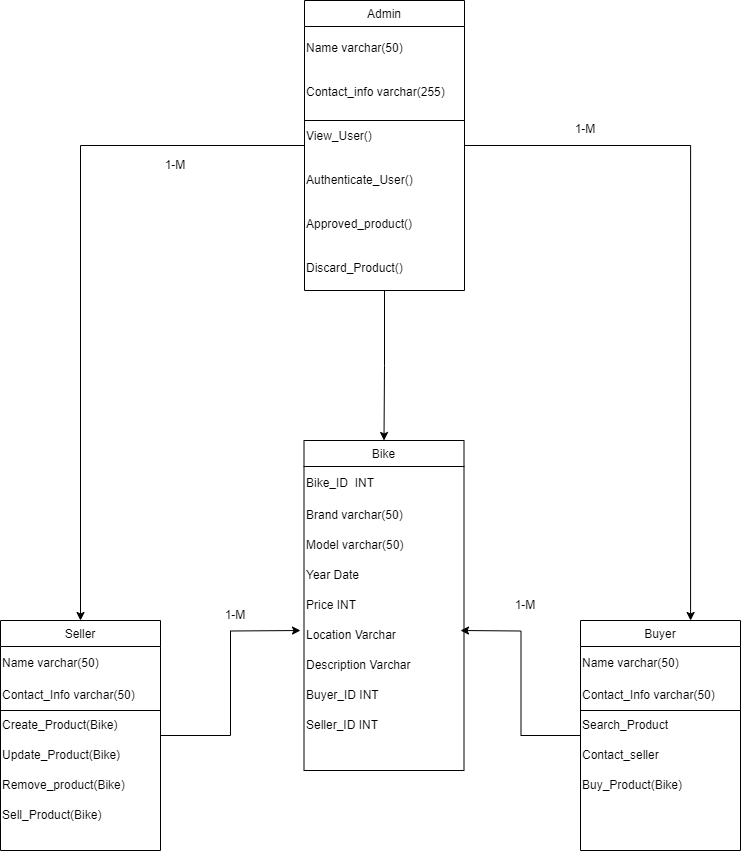

The diagram above was exported from draw.io. Its source (the exported page's mxGraphModel, read from the mxfile embedded in the PNG):
<mxGraphModel dx="880" dy="1653" grid="1" gridSize="10" guides="1" tooltips="1" connect="1" arrows="1" fold="1" page="1" pageScale="1" pageWidth="827" pageHeight="1169" math="0" shadow="0">
  <root>
    <mxCell id="WIyWlLk6GJQsqaUBKTNV-0" />
    <mxCell id="WIyWlLk6GJQsqaUBKTNV-1" parent="WIyWlLk6GJQsqaUBKTNV-0" />
    <mxCell id="eZEumntPMiAJ0w3XUVvt-13" value="" style="group" vertex="1" connectable="0" parent="WIyWlLk6GJQsqaUBKTNV-1">
      <mxGeometry x="44" y="-990" width="740" height="850" as="geometry" />
    </mxCell>
    <mxCell id="zkfFHV4jXpPFQw0GAbJ--13" value="Bike" style="swimlane;fontStyle=0;align=center;verticalAlign=top;childLayout=stackLayout;horizontal=1;startSize=26;horizontalStack=0;resizeParent=1;resizeLast=0;collapsible=1;marginBottom=0;rounded=0;shadow=0;strokeWidth=1;" parent="eZEumntPMiAJ0w3XUVvt-13" vertex="1">
      <mxGeometry x="303.5" y="440" width="160" height="330" as="geometry">
        <mxRectangle x="340" y="380" width="170" height="26" as="alternateBounds" />
      </mxGeometry>
    </mxCell>
    <mxCell id="7bp0NCu059xKySigyg7e-0" value="Bike_ID&amp;nbsp; INT" style="text;html=1;strokeColor=none;fillColor=none;align=left;verticalAlign=middle;whiteSpace=wrap;rounded=0;" parent="zkfFHV4jXpPFQw0GAbJ--13" vertex="1">
      <mxGeometry y="26" width="160" height="34" as="geometry" />
    </mxCell>
    <mxCell id="04LqzjTRUrjkgKfB6OL2-4" value="Brand varchar(50)" style="text;html=1;strokeColor=none;fillColor=none;align=left;verticalAlign=middle;whiteSpace=wrap;rounded=0;" parent="zkfFHV4jXpPFQw0GAbJ--13" vertex="1">
      <mxGeometry y="60" width="160" height="30" as="geometry" />
    </mxCell>
    <mxCell id="04LqzjTRUrjkgKfB6OL2-5" value="Model varchar(50)" style="text;html=1;strokeColor=none;fillColor=none;align=left;verticalAlign=middle;whiteSpace=wrap;rounded=0;" parent="zkfFHV4jXpPFQw0GAbJ--13" vertex="1">
      <mxGeometry y="90" width="160" height="30" as="geometry" />
    </mxCell>
    <mxCell id="04LqzjTRUrjkgKfB6OL2-6" value="Year Date" style="text;html=1;strokeColor=none;fillColor=none;align=left;verticalAlign=middle;whiteSpace=wrap;rounded=0;" parent="zkfFHV4jXpPFQw0GAbJ--13" vertex="1">
      <mxGeometry y="120" width="160" height="30" as="geometry" />
    </mxCell>
    <mxCell id="04LqzjTRUrjkgKfB6OL2-8" value="Price INT" style="text;html=1;strokeColor=none;fillColor=none;align=left;verticalAlign=middle;whiteSpace=wrap;rounded=0;" parent="zkfFHV4jXpPFQw0GAbJ--13" vertex="1">
      <mxGeometry y="150" width="160" height="30" as="geometry" />
    </mxCell>
    <mxCell id="04LqzjTRUrjkgKfB6OL2-9" value="Location Varchar" style="text;html=1;strokeColor=none;fillColor=none;align=left;verticalAlign=middle;whiteSpace=wrap;rounded=0;" parent="zkfFHV4jXpPFQw0GAbJ--13" vertex="1">
      <mxGeometry y="180" width="160" height="30" as="geometry" />
    </mxCell>
    <mxCell id="04LqzjTRUrjkgKfB6OL2-17" value="Description Varchar" style="text;html=1;strokeColor=none;fillColor=none;align=left;verticalAlign=middle;whiteSpace=wrap;rounded=0;" parent="zkfFHV4jXpPFQw0GAbJ--13" vertex="1">
      <mxGeometry y="210" width="160" height="30" as="geometry" />
    </mxCell>
    <mxCell id="eZEumntPMiAJ0w3XUVvt-5" value="Buyer_ID INT" style="text;html=1;strokeColor=none;fillColor=none;align=left;verticalAlign=middle;whiteSpace=wrap;rounded=0;" vertex="1" parent="zkfFHV4jXpPFQw0GAbJ--13">
      <mxGeometry y="240" width="160" height="30" as="geometry" />
    </mxCell>
    <mxCell id="7bp0NCu059xKySigyg7e-1" value="Seller_ID INT" style="text;html=1;strokeColor=none;fillColor=none;align=left;verticalAlign=middle;whiteSpace=wrap;rounded=0;" parent="zkfFHV4jXpPFQw0GAbJ--13" vertex="1">
      <mxGeometry y="270" width="160" height="30" as="geometry" />
    </mxCell>
    <mxCell id="eZEumntPMiAJ0w3XUVvt-7" value="" style="edgeStyle=orthogonalEdgeStyle;rounded=0;orthogonalLoop=1;jettySize=auto;html=1;" edge="1" parent="eZEumntPMiAJ0w3XUVvt-13" source="04LqzjTRUrjkgKfB6OL2-10">
      <mxGeometry relative="1" as="geometry">
        <mxPoint x="460" y="630" as="targetPoint" />
      </mxGeometry>
    </mxCell>
    <mxCell id="04LqzjTRUrjkgKfB6OL2-10" value="Buyer" style="swimlane;fontStyle=0;align=center;verticalAlign=top;childLayout=stackLayout;horizontal=1;startSize=26;horizontalStack=0;resizeParent=1;resizeLast=0;collapsible=1;marginBottom=0;rounded=0;shadow=0;strokeWidth=1;" parent="eZEumntPMiAJ0w3XUVvt-13" vertex="1">
      <mxGeometry x="580" y="620" width="160" height="230" as="geometry">
        <mxRectangle x="340" y="380" width="170" height="26" as="alternateBounds" />
      </mxGeometry>
    </mxCell>
    <mxCell id="eZEumntPMiAJ0w3XUVvt-10" value="Name varchar(50)" style="text;html=1;strokeColor=none;fillColor=none;align=left;verticalAlign=middle;whiteSpace=wrap;rounded=0;" vertex="1" parent="04LqzjTRUrjkgKfB6OL2-10">
      <mxGeometry y="26" width="160" height="34" as="geometry" />
    </mxCell>
    <mxCell id="eZEumntPMiAJ0w3XUVvt-12" value="Contact_Info varchar(50)" style="text;html=1;strokeColor=none;fillColor=none;align=left;verticalAlign=middle;whiteSpace=wrap;rounded=0;" vertex="1" parent="04LqzjTRUrjkgKfB6OL2-10">
      <mxGeometry y="60" width="160" height="30" as="geometry" />
    </mxCell>
    <mxCell id="04LqzjTRUrjkgKfB6OL2-21" value="" style="endArrow=none;html=1;rounded=0;exitX=0;exitY=0.75;exitDx=0;exitDy=0;entryX=1;entryY=0.75;entryDx=0;entryDy=0;" parent="04LqzjTRUrjkgKfB6OL2-10" edge="1">
      <mxGeometry width="50" height="50" relative="1" as="geometry">
        <mxPoint y="90" as="sourcePoint" />
        <mxPoint x="160" y="90" as="targetPoint" />
      </mxGeometry>
    </mxCell>
    <mxCell id="04LqzjTRUrjkgKfB6OL2-14" value="Search_Product" style="text;html=1;strokeColor=none;fillColor=none;align=left;verticalAlign=middle;whiteSpace=wrap;rounded=0;" parent="04LqzjTRUrjkgKfB6OL2-10" vertex="1">
      <mxGeometry y="90" width="160" height="30" as="geometry" />
    </mxCell>
    <mxCell id="04LqzjTRUrjkgKfB6OL2-15" value="Contact_seller" style="text;html=1;strokeColor=none;fillColor=none;align=left;verticalAlign=middle;whiteSpace=wrap;rounded=0;" parent="04LqzjTRUrjkgKfB6OL2-10" vertex="1">
      <mxGeometry y="120" width="160" height="30" as="geometry" />
    </mxCell>
    <mxCell id="04LqzjTRUrjkgKfB6OL2-59" value="Buy_Product(Bike)" style="text;html=1;strokeColor=none;fillColor=none;align=left;verticalAlign=middle;whiteSpace=wrap;rounded=0;" parent="04LqzjTRUrjkgKfB6OL2-10" vertex="1">
      <mxGeometry y="150" width="160" height="30" as="geometry" />
    </mxCell>
    <mxCell id="04LqzjTRUrjkgKfB6OL2-70" value="" style="edgeStyle=orthogonalEdgeStyle;rounded=0;orthogonalLoop=1;jettySize=auto;html=1;" parent="eZEumntPMiAJ0w3XUVvt-13" source="04LqzjTRUrjkgKfB6OL2-22" edge="1">
      <mxGeometry relative="1" as="geometry">
        <mxPoint x="300" y="630" as="targetPoint" />
      </mxGeometry>
    </mxCell>
    <mxCell id="04LqzjTRUrjkgKfB6OL2-22" value="Seller" style="swimlane;fontStyle=0;align=center;verticalAlign=top;childLayout=stackLayout;horizontal=1;startSize=26;horizontalStack=0;resizeParent=1;resizeLast=0;collapsible=1;marginBottom=0;rounded=0;shadow=0;strokeWidth=1;movable=1;resizable=1;rotatable=1;deletable=1;editable=1;locked=0;connectable=1;" parent="eZEumntPMiAJ0w3XUVvt-13" vertex="1">
      <mxGeometry y="620" width="160" height="230" as="geometry">
        <mxRectangle x="340" y="380" width="170" height="26" as="alternateBounds" />
      </mxGeometry>
    </mxCell>
    <mxCell id="04LqzjTRUrjkgKfB6OL2-23" value="Name varchar(50)" style="text;html=1;strokeColor=none;fillColor=none;align=left;verticalAlign=middle;whiteSpace=wrap;rounded=0;" parent="04LqzjTRUrjkgKfB6OL2-22" vertex="1">
      <mxGeometry y="26" width="160" height="34" as="geometry" />
    </mxCell>
    <mxCell id="04LqzjTRUrjkgKfB6OL2-24" value="Contact_Info varchar(50)" style="text;html=1;strokeColor=none;fillColor=none;align=left;verticalAlign=middle;whiteSpace=wrap;rounded=0;" parent="04LqzjTRUrjkgKfB6OL2-22" vertex="1">
      <mxGeometry y="60" width="160" height="30" as="geometry" />
    </mxCell>
    <mxCell id="04LqzjTRUrjkgKfB6OL2-32" value="" style="endArrow=none;html=1;rounded=0;exitX=0;exitY=0;exitDx=0;exitDy=0;entryX=1;entryY=0;entryDx=0;entryDy=0;" parent="04LqzjTRUrjkgKfB6OL2-22" edge="1">
      <mxGeometry width="50" height="50" relative="1" as="geometry">
        <mxPoint x="1.1368683772161603e-13" y="90" as="sourcePoint" />
        <mxPoint x="160" y="90" as="targetPoint" />
      </mxGeometry>
    </mxCell>
    <mxCell id="eZEumntPMiAJ0w3XUVvt-9" value="Create_Product(Bike)" style="text;html=1;strokeColor=none;fillColor=none;align=left;verticalAlign=middle;whiteSpace=wrap;rounded=0;" vertex="1" parent="04LqzjTRUrjkgKfB6OL2-22">
      <mxGeometry y="90" width="160" height="30" as="geometry" />
    </mxCell>
    <mxCell id="04LqzjTRUrjkgKfB6OL2-27" value="Update_Product(Bike)" style="text;html=1;strokeColor=none;fillColor=none;align=left;verticalAlign=middle;whiteSpace=wrap;rounded=0;" parent="04LqzjTRUrjkgKfB6OL2-22" vertex="1">
      <mxGeometry y="120" width="160" height="30" as="geometry" />
    </mxCell>
    <mxCell id="04LqzjTRUrjkgKfB6OL2-28" value="Remove_product(Bike)" style="text;html=1;strokeColor=none;fillColor=none;align=left;verticalAlign=middle;whiteSpace=wrap;rounded=0;" parent="04LqzjTRUrjkgKfB6OL2-22" vertex="1">
      <mxGeometry y="150" width="160" height="30" as="geometry" />
    </mxCell>
    <mxCell id="04LqzjTRUrjkgKfB6OL2-58" value="Sell_Product(Bike)" style="text;html=1;strokeColor=none;fillColor=none;align=left;verticalAlign=middle;whiteSpace=wrap;rounded=0;" parent="04LqzjTRUrjkgKfB6OL2-22" vertex="1">
      <mxGeometry y="180" width="160" height="30" as="geometry" />
    </mxCell>
    <mxCell id="04LqzjTRUrjkgKfB6OL2-72" value="" style="edgeStyle=orthogonalEdgeStyle;rounded=0;orthogonalLoop=1;jettySize=auto;html=1;entryX=0.5;entryY=0;entryDx=0;entryDy=0;" parent="eZEumntPMiAJ0w3XUVvt-13" source="04LqzjTRUrjkgKfB6OL2-34" target="zkfFHV4jXpPFQw0GAbJ--13" edge="1">
      <mxGeometry relative="1" as="geometry">
        <mxPoint x="384" y="400" as="targetPoint" />
        <Array as="points" />
      </mxGeometry>
    </mxCell>
    <mxCell id="04LqzjTRUrjkgKfB6OL2-76" value="" style="edgeStyle=orthogonalEdgeStyle;rounded=0;orthogonalLoop=1;jettySize=auto;html=1;entryX=0.5;entryY=0;entryDx=0;entryDy=0;" parent="eZEumntPMiAJ0w3XUVvt-13" source="04LqzjTRUrjkgKfB6OL2-34" target="04LqzjTRUrjkgKfB6OL2-22" edge="1">
      <mxGeometry relative="1" as="geometry">
        <mxPoint x="184" y="189" as="targetPoint" />
      </mxGeometry>
    </mxCell>
    <mxCell id="eZEumntPMiAJ0w3XUVvt-2" value="" style="edgeStyle=orthogonalEdgeStyle;rounded=0;orthogonalLoop=1;jettySize=auto;html=1;entryX=0.688;entryY=0;entryDx=0;entryDy=0;entryPerimeter=0;" edge="1" parent="eZEumntPMiAJ0w3XUVvt-13" source="04LqzjTRUrjkgKfB6OL2-34" target="04LqzjTRUrjkgKfB6OL2-10">
      <mxGeometry relative="1" as="geometry">
        <mxPoint x="690" y="590" as="targetPoint" />
      </mxGeometry>
    </mxCell>
    <mxCell id="04LqzjTRUrjkgKfB6OL2-34" value="Admin" style="swimlane;fontStyle=0;align=center;verticalAlign=top;childLayout=stackLayout;horizontal=1;startSize=26;horizontalStack=0;resizeParent=1;resizeLast=0;collapsible=1;marginBottom=0;rounded=0;shadow=0;strokeWidth=1;" parent="eZEumntPMiAJ0w3XUVvt-13" vertex="1">
      <mxGeometry x="304" width="160" height="290" as="geometry">
        <mxRectangle x="340" y="380" width="170" height="26" as="alternateBounds" />
      </mxGeometry>
    </mxCell>
    <mxCell id="04LqzjTRUrjkgKfB6OL2-46" value="Name varchar(50)" style="text;html=1;strokeColor=none;fillColor=none;align=left;verticalAlign=middle;whiteSpace=wrap;rounded=0;" parent="04LqzjTRUrjkgKfB6OL2-34" vertex="1">
      <mxGeometry y="26" width="160" height="44" as="geometry" />
    </mxCell>
    <mxCell id="04LqzjTRUrjkgKfB6OL2-47" value="Contact_info varchar(255)" style="text;html=1;strokeColor=none;fillColor=none;align=left;verticalAlign=middle;whiteSpace=wrap;rounded=0;" parent="04LqzjTRUrjkgKfB6OL2-34" vertex="1">
      <mxGeometry y="70" width="160" height="44" as="geometry" />
    </mxCell>
    <mxCell id="04LqzjTRUrjkgKfB6OL2-55" value="" style="endArrow=none;html=1;rounded=0;" parent="04LqzjTRUrjkgKfB6OL2-34" edge="1">
      <mxGeometry width="50" height="50" relative="1" as="geometry">
        <mxPoint y="120" as="sourcePoint" />
        <mxPoint x="160" y="120" as="targetPoint" />
      </mxGeometry>
    </mxCell>
    <mxCell id="04LqzjTRUrjkgKfB6OL2-48" value="View_User()" style="text;html=1;strokeColor=none;fillColor=none;align=left;verticalAlign=middle;whiteSpace=wrap;rounded=0;" parent="04LqzjTRUrjkgKfB6OL2-34" vertex="1">
      <mxGeometry y="114" width="160" height="44" as="geometry" />
    </mxCell>
    <mxCell id="04LqzjTRUrjkgKfB6OL2-74" value="Authenticate_User()" style="text;html=1;strokeColor=none;fillColor=none;align=left;verticalAlign=middle;whiteSpace=wrap;rounded=0;" parent="04LqzjTRUrjkgKfB6OL2-34" vertex="1">
      <mxGeometry y="158" width="160" height="44" as="geometry" />
    </mxCell>
    <mxCell id="04LqzjTRUrjkgKfB6OL2-54" value="Approved_product()" style="text;html=1;strokeColor=none;fillColor=none;align=left;verticalAlign=middle;whiteSpace=wrap;rounded=0;" parent="04LqzjTRUrjkgKfB6OL2-34" vertex="1">
      <mxGeometry y="202" width="160" height="44" as="geometry" />
    </mxCell>
    <mxCell id="04LqzjTRUrjkgKfB6OL2-57" value="Discard_Product()" style="text;html=1;strokeColor=none;fillColor=none;align=left;verticalAlign=middle;whiteSpace=wrap;rounded=0;" parent="04LqzjTRUrjkgKfB6OL2-34" vertex="1">
      <mxGeometry y="246" width="160" height="44" as="geometry" />
    </mxCell>
    <mxCell id="04LqzjTRUrjkgKfB6OL2-79" value="1-M" style="text;html=1;strokeColor=none;fillColor=none;align=center;verticalAlign=middle;whiteSpace=wrap;rounded=0;rotation=0;" parent="eZEumntPMiAJ0w3XUVvt-13" vertex="1">
      <mxGeometry x="190" y="600" width="90" height="30" as="geometry" />
    </mxCell>
    <mxCell id="04LqzjTRUrjkgKfB6OL2-80" value="1-M" style="text;html=1;strokeColor=none;fillColor=none;align=center;verticalAlign=middle;whiteSpace=wrap;rounded=0;rotation=0;" parent="eZEumntPMiAJ0w3XUVvt-13" vertex="1">
      <mxGeometry x="480" y="590" width="90" height="30" as="geometry" />
    </mxCell>
    <mxCell id="04LqzjTRUrjkgKfB6OL2-81" value="1-M" style="text;html=1;strokeColor=none;fillColor=none;align=center;verticalAlign=middle;whiteSpace=wrap;rounded=0;rotation=0;" parent="eZEumntPMiAJ0w3XUVvt-13" vertex="1">
      <mxGeometry x="130" y="150" width="90" height="30" as="geometry" />
    </mxCell>
    <mxCell id="04LqzjTRUrjkgKfB6OL2-82" value="1-M" style="text;html=1;strokeColor=none;fillColor=none;align=center;verticalAlign=middle;whiteSpace=wrap;rounded=0;rotation=0;" parent="eZEumntPMiAJ0w3XUVvt-13" vertex="1">
      <mxGeometry x="540" y="114" width="90" height="30" as="geometry" />
    </mxCell>
  </root>
</mxGraphModel>